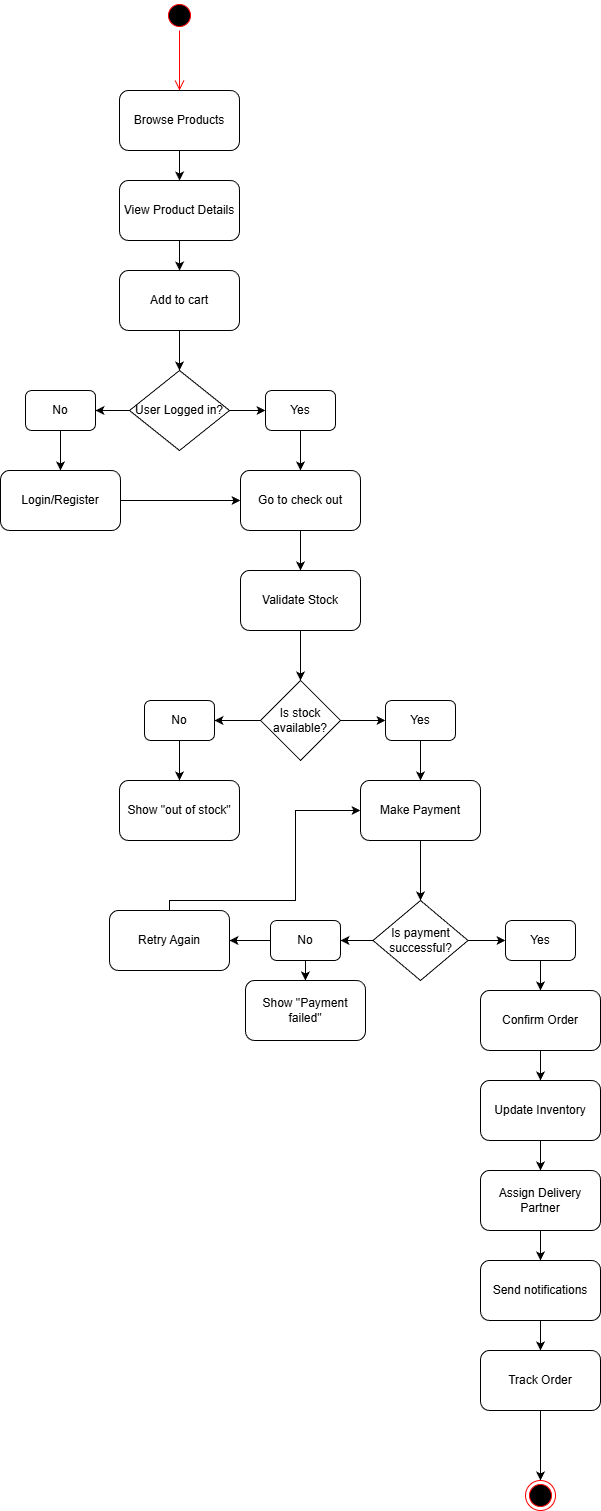

The diagram above was exported from draw.io. Its source (the exported page's mxGraphModel, read from the mxfile embedded in the PNG):
<mxGraphModel dx="827" dy="1644" grid="1" gridSize="10" guides="1" tooltips="1" connect="1" arrows="1" fold="1" page="1" pageScale="1" pageWidth="827" pageHeight="1169" background="#ffffff" math="0" shadow="0">
  <root>
    <mxCell id="0" />
    <mxCell id="1" parent="0" />
    <mxCell id="vgBnDXbsDImRnoElCPOV-3" parent="1" style="ellipse;html=1;shape=startState;fillColor=#000000;strokeColor=#ff0000;" value="" vertex="1">
      <mxGeometry height="30" width="30" x="399" y="-570" as="geometry" />
    </mxCell>
    <mxCell id="vgBnDXbsDImRnoElCPOV-4" edge="1" parent="1" source="vgBnDXbsDImRnoElCPOV-3" style="edgeStyle=orthogonalEdgeStyle;html=1;verticalAlign=bottom;endArrow=open;endSize=8;strokeColor=#ff0000;rounded=0;" value="">
      <mxGeometry relative="1" as="geometry">
        <mxPoint x="414" y="-480" as="targetPoint" />
      </mxGeometry>
    </mxCell>
    <mxCell id="vgBnDXbsDImRnoElCPOV-10" edge="1" parent="1" source="vgBnDXbsDImRnoElCPOV-5" style="edgeStyle=orthogonalEdgeStyle;rounded=0;orthogonalLoop=1;jettySize=auto;html=1;exitX=0.5;exitY=1;exitDx=0;exitDy=0;" target="vgBnDXbsDImRnoElCPOV-11">
      <mxGeometry relative="1" as="geometry">
        <mxPoint x="414" y="-390" as="targetPoint" />
      </mxGeometry>
    </mxCell>
    <mxCell id="vgBnDXbsDImRnoElCPOV-5" parent="1" style="rounded=1;whiteSpace=wrap;html=1;" value="Browse Products" vertex="1">
      <mxGeometry height="60" width="120" x="354" y="-480" as="geometry" />
    </mxCell>
    <mxCell id="vgBnDXbsDImRnoElCPOV-12" edge="1" parent="1" source="vgBnDXbsDImRnoElCPOV-11" style="edgeStyle=orthogonalEdgeStyle;rounded=0;orthogonalLoop=1;jettySize=auto;html=1;" target="vgBnDXbsDImRnoElCPOV-13">
      <mxGeometry relative="1" as="geometry">
        <mxPoint x="414" y="-300" as="targetPoint" />
      </mxGeometry>
    </mxCell>
    <mxCell id="vgBnDXbsDImRnoElCPOV-11" parent="1" style="rounded=1;whiteSpace=wrap;html=1;" value="View Product Details" vertex="1">
      <mxGeometry height="60" width="120" x="354" y="-390" as="geometry" />
    </mxCell>
    <mxCell id="vgBnDXbsDImRnoElCPOV-17" edge="1" parent="1" source="vgBnDXbsDImRnoElCPOV-13" style="edgeStyle=orthogonalEdgeStyle;rounded=0;orthogonalLoop=1;jettySize=auto;html=1;entryX=0.5;entryY=0;entryDx=0;entryDy=0;" target="vgBnDXbsDImRnoElCPOV-15">
      <mxGeometry relative="1" as="geometry" />
    </mxCell>
    <mxCell id="vgBnDXbsDImRnoElCPOV-13" parent="1" style="rounded=1;whiteSpace=wrap;html=1;" value="Add to cart" vertex="1">
      <mxGeometry height="60" width="120" x="354" y="-300" as="geometry" />
    </mxCell>
    <mxCell id="vgBnDXbsDImRnoElCPOV-19" edge="1" parent="1" source="vgBnDXbsDImRnoElCPOV-15" style="edgeStyle=orthogonalEdgeStyle;rounded=0;orthogonalLoop=1;jettySize=auto;html=1;" target="vgBnDXbsDImRnoElCPOV-20" value="">
      <mxGeometry relative="1" as="geometry">
        <mxPoint x="500" y="-160" as="targetPoint" />
      </mxGeometry>
    </mxCell>
    <mxCell id="vgBnDXbsDImRnoElCPOV-22" edge="1" parent="1" source="vgBnDXbsDImRnoElCPOV-15" style="edgeStyle=orthogonalEdgeStyle;rounded=0;orthogonalLoop=1;jettySize=auto;html=1;exitX=0;exitY=0.5;exitDx=0;exitDy=0;entryX=1;entryY=0.5;entryDx=0;entryDy=0;" target="vgBnDXbsDImRnoElCPOV-21">
      <mxGeometry relative="1" as="geometry" />
    </mxCell>
    <mxCell id="vgBnDXbsDImRnoElCPOV-15" parent="1" style="rhombus;whiteSpace=wrap;html=1;" value="User Logged in?" vertex="1">
      <mxGeometry height="80" width="100" x="364" y="-200" as="geometry" />
    </mxCell>
    <mxCell id="vgBnDXbsDImRnoElCPOV-26" edge="1" parent="1" source="vgBnDXbsDImRnoElCPOV-20" style="edgeStyle=orthogonalEdgeStyle;rounded=0;orthogonalLoop=1;jettySize=auto;html=1;" target="vgBnDXbsDImRnoElCPOV-25">
      <mxGeometry relative="1" as="geometry" />
    </mxCell>
    <mxCell id="vgBnDXbsDImRnoElCPOV-20" parent="1" style="rounded=1;whiteSpace=wrap;html=1;" value="Yes" vertex="1">
      <mxGeometry height="40" width="70" x="500" y="-180" as="geometry" />
    </mxCell>
    <mxCell id="vgBnDXbsDImRnoElCPOV-24" edge="1" parent="1" source="vgBnDXbsDImRnoElCPOV-21" style="edgeStyle=orthogonalEdgeStyle;rounded=0;orthogonalLoop=1;jettySize=auto;html=1;entryX=0.5;entryY=0;entryDx=0;entryDy=0;">
      <mxGeometry relative="1" as="geometry">
        <mxPoint x="295" y="-100" as="targetPoint" />
      </mxGeometry>
    </mxCell>
    <mxCell id="vgBnDXbsDImRnoElCPOV-21" parent="1" style="rounded=1;whiteSpace=wrap;html=1;" value="No" vertex="1">
      <mxGeometry height="40" width="70" x="260" y="-180" as="geometry" />
    </mxCell>
    <mxCell id="vgBnDXbsDImRnoElCPOV-32" edge="1" parent="1" source="vgBnDXbsDImRnoElCPOV-25" style="edgeStyle=orthogonalEdgeStyle;rounded=0;orthogonalLoop=1;jettySize=auto;html=1;entryX=0.5;entryY=0;entryDx=0;entryDy=0;" target="vgBnDXbsDImRnoElCPOV-31">
      <mxGeometry relative="1" as="geometry" />
    </mxCell>
    <mxCell id="vgBnDXbsDImRnoElCPOV-25" parent="1" style="rounded=1;whiteSpace=wrap;html=1;" value="Go to check out" vertex="1">
      <mxGeometry height="60" width="120" x="475" y="-100" as="geometry" />
    </mxCell>
    <mxCell id="vgBnDXbsDImRnoElCPOV-30" edge="1" parent="1" source="vgBnDXbsDImRnoElCPOV-27" style="edgeStyle=orthogonalEdgeStyle;rounded=0;orthogonalLoop=1;jettySize=auto;html=1;entryX=0;entryY=0.5;entryDx=0;entryDy=0;" target="vgBnDXbsDImRnoElCPOV-25">
      <mxGeometry relative="1" as="geometry" />
    </mxCell>
    <mxCell id="vgBnDXbsDImRnoElCPOV-27" parent="1" style="rounded=1;whiteSpace=wrap;html=1;" value="Login/Register" vertex="1">
      <mxGeometry height="60" width="120" x="235" y="-100" as="geometry" />
    </mxCell>
    <mxCell id="vgBnDXbsDImRnoElCPOV-33" edge="1" parent="1" source="vgBnDXbsDImRnoElCPOV-31" style="edgeStyle=orthogonalEdgeStyle;rounded=0;orthogonalLoop=1;jettySize=auto;html=1;" target="vgBnDXbsDImRnoElCPOV-34">
      <mxGeometry relative="1" as="geometry">
        <mxPoint x="535" y="110" as="targetPoint" />
      </mxGeometry>
    </mxCell>
    <mxCell id="vgBnDXbsDImRnoElCPOV-31" parent="1" style="rounded=1;whiteSpace=wrap;html=1;" value="Validate Stock" vertex="1">
      <mxGeometry height="60" width="120" x="475" as="geometry" />
    </mxCell>
    <mxCell id="vgBnDXbsDImRnoElCPOV-35" edge="1" parent="1" source="vgBnDXbsDImRnoElCPOV-34" style="edgeStyle=orthogonalEdgeStyle;rounded=0;orthogonalLoop=1;jettySize=auto;html=1;" target="vgBnDXbsDImRnoElCPOV-36">
      <mxGeometry relative="1" as="geometry">
        <mxPoint x="630" y="150" as="targetPoint" />
      </mxGeometry>
    </mxCell>
    <mxCell id="vgBnDXbsDImRnoElCPOV-39" edge="1" parent="1" source="vgBnDXbsDImRnoElCPOV-34" style="edgeStyle=orthogonalEdgeStyle;rounded=0;orthogonalLoop=1;jettySize=auto;html=1;exitX=0;exitY=0.5;exitDx=0;exitDy=0;entryX=1;entryY=0.5;entryDx=0;entryDy=0;" target="vgBnDXbsDImRnoElCPOV-37">
      <mxGeometry relative="1" as="geometry" />
    </mxCell>
    <mxCell id="vgBnDXbsDImRnoElCPOV-34" parent="1" style="rhombus;whiteSpace=wrap;html=1;" value="Is stock available?" vertex="1">
      <mxGeometry height="80" width="80" x="495" y="110" as="geometry" />
    </mxCell>
    <mxCell id="vgBnDXbsDImRnoElCPOV-43" edge="1" parent="1" source="vgBnDXbsDImRnoElCPOV-36" style="edgeStyle=orthogonalEdgeStyle;rounded=0;orthogonalLoop=1;jettySize=auto;html=1;" target="vgBnDXbsDImRnoElCPOV-40">
      <mxGeometry relative="1" as="geometry" />
    </mxCell>
    <mxCell id="vgBnDXbsDImRnoElCPOV-36" parent="1" style="rounded=1;whiteSpace=wrap;html=1;" value="Yes" vertex="1">
      <mxGeometry height="40" width="70" x="620" y="130" as="geometry" />
    </mxCell>
    <mxCell id="vgBnDXbsDImRnoElCPOV-45" edge="1" parent="1" source="vgBnDXbsDImRnoElCPOV-37" style="edgeStyle=orthogonalEdgeStyle;rounded=0;orthogonalLoop=1;jettySize=auto;html=1;entryX=0.5;entryY=0;entryDx=0;entryDy=0;" target="vgBnDXbsDImRnoElCPOV-44">
      <mxGeometry relative="1" as="geometry" />
    </mxCell>
    <mxCell id="vgBnDXbsDImRnoElCPOV-37" parent="1" style="rounded=1;whiteSpace=wrap;html=1;" value="No" vertex="1">
      <mxGeometry height="40" width="70" x="379" y="130" as="geometry" />
    </mxCell>
    <mxCell id="vgBnDXbsDImRnoElCPOV-48" edge="1" parent="1" source="vgBnDXbsDImRnoElCPOV-40" style="edgeStyle=orthogonalEdgeStyle;rounded=0;orthogonalLoop=1;jettySize=auto;html=1;exitX=0.5;exitY=1;exitDx=0;exitDy=0;entryX=0.5;entryY=0;entryDx=0;entryDy=0;" target="vgBnDXbsDImRnoElCPOV-47">
      <mxGeometry relative="1" as="geometry" />
    </mxCell>
    <mxCell id="vgBnDXbsDImRnoElCPOV-40" parent="1" style="rounded=1;whiteSpace=wrap;html=1;" value="Make Payment" vertex="1">
      <mxGeometry height="60" width="120" x="595" y="210" as="geometry" />
    </mxCell>
    <mxCell id="vgBnDXbsDImRnoElCPOV-44" parent="1" style="rounded=1;whiteSpace=wrap;html=1;" value="Show &quot;out of stock&quot;" vertex="1">
      <mxGeometry height="60" width="120" x="354" y="210" as="geometry" />
    </mxCell>
    <mxCell id="vgBnDXbsDImRnoElCPOV-58" edge="1" parent="1" source="vgBnDXbsDImRnoElCPOV-47" style="edgeStyle=orthogonalEdgeStyle;rounded=0;orthogonalLoop=1;jettySize=auto;html=1;entryX=0;entryY=0.5;entryDx=0;entryDy=0;" target="vgBnDXbsDImRnoElCPOV-51">
      <mxGeometry relative="1" as="geometry" />
    </mxCell>
    <mxCell id="vgBnDXbsDImRnoElCPOV-59" edge="1" parent="1" source="vgBnDXbsDImRnoElCPOV-47" style="edgeStyle=orthogonalEdgeStyle;rounded=0;orthogonalLoop=1;jettySize=auto;html=1;entryX=1;entryY=0.5;entryDx=0;entryDy=0;" target="vgBnDXbsDImRnoElCPOV-52">
      <mxGeometry relative="1" as="geometry" />
    </mxCell>
    <mxCell id="vgBnDXbsDImRnoElCPOV-47" parent="1" style="rhombus;whiteSpace=wrap;html=1;" value="Is payment successful?" vertex="1">
      <mxGeometry height="80" width="95" x="607.5" y="330" as="geometry" />
    </mxCell>
    <mxCell id="vgBnDXbsDImRnoElCPOV-63" edge="1" parent="1" source="vgBnDXbsDImRnoElCPOV-51" style="edgeStyle=orthogonalEdgeStyle;rounded=0;orthogonalLoop=1;jettySize=auto;html=1;" target="vgBnDXbsDImRnoElCPOV-64">
      <mxGeometry relative="1" as="geometry">
        <mxPoint x="775" y="430" as="targetPoint" />
      </mxGeometry>
    </mxCell>
    <mxCell id="vgBnDXbsDImRnoElCPOV-51" parent="1" style="rounded=1;whiteSpace=wrap;html=1;" value="Yes" vertex="1">
      <mxGeometry height="40" width="70" x="740" y="350" as="geometry" />
    </mxCell>
    <mxCell id="vgBnDXbsDImRnoElCPOV-53" edge="1" parent="1" source="vgBnDXbsDImRnoElCPOV-52" style="edgeStyle=orthogonalEdgeStyle;rounded=0;orthogonalLoop=1;jettySize=auto;html=1;" target="vgBnDXbsDImRnoElCPOV-54">
      <mxGeometry relative="1" as="geometry">
        <mxPoint x="414" y="410" as="targetPoint" />
      </mxGeometry>
    </mxCell>
    <mxCell id="vgBnDXbsDImRnoElCPOV-61" edge="1" parent="1" source="vgBnDXbsDImRnoElCPOV-52" style="edgeStyle=orthogonalEdgeStyle;rounded=0;orthogonalLoop=1;jettySize=auto;html=1;entryX=1;entryY=0.5;entryDx=0;entryDy=0;" target="vgBnDXbsDImRnoElCPOV-56">
      <mxGeometry relative="1" as="geometry" />
    </mxCell>
    <mxCell id="vgBnDXbsDImRnoElCPOV-52" parent="1" style="rounded=1;whiteSpace=wrap;html=1;" value="No" vertex="1">
      <mxGeometry height="40" width="70" x="505" y="350" as="geometry" />
    </mxCell>
    <mxCell id="vgBnDXbsDImRnoElCPOV-54" parent="1" style="rounded=1;whiteSpace=wrap;html=1;" value="Show &quot;Payment failed&quot;" vertex="1">
      <mxGeometry height="60" width="120" x="480" y="410" as="geometry" />
    </mxCell>
    <mxCell id="vgBnDXbsDImRnoElCPOV-62" edge="1" parent="1" source="vgBnDXbsDImRnoElCPOV-56" style="edgeStyle=orthogonalEdgeStyle;rounded=0;orthogonalLoop=1;jettySize=auto;html=1;entryX=0;entryY=0.5;entryDx=0;entryDy=0;" target="vgBnDXbsDImRnoElCPOV-40">
      <mxGeometry relative="1" as="geometry">
        <Array as="points">
          <mxPoint x="404" y="330" />
          <mxPoint x="530" y="330" />
          <mxPoint x="530" y="240" />
        </Array>
      </mxGeometry>
    </mxCell>
    <mxCell id="vgBnDXbsDImRnoElCPOV-56" parent="1" style="rounded=1;whiteSpace=wrap;html=1;" value="Retry Again" vertex="1">
      <mxGeometry height="60" width="120" x="344" y="340" as="geometry" />
    </mxCell>
    <mxCell id="vgBnDXbsDImRnoElCPOV-65" edge="1" parent="1" source="vgBnDXbsDImRnoElCPOV-64" style="edgeStyle=orthogonalEdgeStyle;rounded=0;orthogonalLoop=1;jettySize=auto;html=1;" target="vgBnDXbsDImRnoElCPOV-66">
      <mxGeometry relative="1" as="geometry">
        <mxPoint x="775" y="520" as="targetPoint" />
      </mxGeometry>
    </mxCell>
    <mxCell id="vgBnDXbsDImRnoElCPOV-64" parent="1" style="rounded=1;whiteSpace=wrap;html=1;" value="Confirm Order" vertex="1">
      <mxGeometry height="60" width="120" x="715" y="420" as="geometry" />
    </mxCell>
    <mxCell id="vgBnDXbsDImRnoElCPOV-69" edge="1" parent="1" source="vgBnDXbsDImRnoElCPOV-66" style="edgeStyle=orthogonalEdgeStyle;rounded=0;orthogonalLoop=1;jettySize=auto;html=1;entryX=0.5;entryY=0;entryDx=0;entryDy=0;" target="vgBnDXbsDImRnoElCPOV-67">
      <mxGeometry relative="1" as="geometry" />
    </mxCell>
    <mxCell id="vgBnDXbsDImRnoElCPOV-66" parent="1" style="rounded=1;whiteSpace=wrap;html=1;" value="Update Inventory" vertex="1">
      <mxGeometry height="60" width="120" x="715" y="510" as="geometry" />
    </mxCell>
    <mxCell id="vgBnDXbsDImRnoElCPOV-71" edge="1" parent="1" source="vgBnDXbsDImRnoElCPOV-67" style="edgeStyle=orthogonalEdgeStyle;rounded=0;orthogonalLoop=1;jettySize=auto;html=1;entryX=0.5;entryY=0;entryDx=0;entryDy=0;" target="vgBnDXbsDImRnoElCPOV-70">
      <mxGeometry relative="1" as="geometry" />
    </mxCell>
    <mxCell id="vgBnDXbsDImRnoElCPOV-67" parent="1" style="rounded=1;whiteSpace=wrap;html=1;" value="Assign Delivery Partner" vertex="1">
      <mxGeometry height="60" width="120" x="715" y="600" as="geometry" />
    </mxCell>
    <mxCell id="vgBnDXbsDImRnoElCPOV-73" edge="1" parent="1" source="vgBnDXbsDImRnoElCPOV-70" style="edgeStyle=orthogonalEdgeStyle;rounded=0;orthogonalLoop=1;jettySize=auto;html=1;entryX=0.5;entryY=0;entryDx=0;entryDy=0;" target="vgBnDXbsDImRnoElCPOV-72">
      <mxGeometry relative="1" as="geometry" />
    </mxCell>
    <mxCell id="vgBnDXbsDImRnoElCPOV-70" parent="1" style="rounded=1;whiteSpace=wrap;html=1;" value="Send notifications" vertex="1">
      <mxGeometry height="60" width="120" x="715" y="690" as="geometry" />
    </mxCell>
    <mxCell id="vgBnDXbsDImRnoElCPOV-77" edge="1" parent="1" source="vgBnDXbsDImRnoElCPOV-72" style="edgeStyle=orthogonalEdgeStyle;rounded=0;orthogonalLoop=1;jettySize=auto;html=1;entryX=0.5;entryY=0;entryDx=0;entryDy=0;" target="vgBnDXbsDImRnoElCPOV-76">
      <mxGeometry relative="1" as="geometry" />
    </mxCell>
    <mxCell id="vgBnDXbsDImRnoElCPOV-72" parent="1" style="rounded=1;whiteSpace=wrap;html=1;" value="Track Order" vertex="1">
      <mxGeometry height="60" width="120" x="715" y="780" as="geometry" />
    </mxCell>
    <mxCell id="vgBnDXbsDImRnoElCPOV-76" parent="1" style="ellipse;html=1;shape=endState;fillColor=#000000;strokeColor=#ff0000;" value="" vertex="1">
      <mxGeometry height="30" width="30" x="760" y="910" as="geometry" />
    </mxCell>
  </root>
</mxGraphModel>